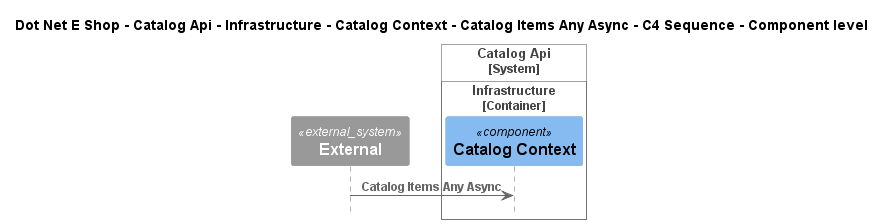

The diagram above was rendered by PlantUML. Its source (embedded in the PNG):
@startuml
!include ..\..\..\..\..\..\..\..\..\.c4s\C4_Sequence.puml

title Dot Net E Shop - Catalog Api - Infrastructure - Catalog Context - Catalog Items Any Async - C4 Sequence - Component level

System_Ext(C4InterFlow.SoftwareSystems.ExternalSystem, "External", "")

System_Boundary(DotNetEShop.SoftwareSystems.CatalogApi, "Catalog Api")
    
Container_Boundary(DotNetEShop.SoftwareSystems.CatalogApi.Containers.Infrastructure, "Infrastructure")
    Component(DotNetEShop.SoftwareSystems.CatalogApi.Containers.Infrastructure.Components.CatalogContext, "Catalog Context", "", "")
Boundary_End()
Boundary_End()

Rel(C4InterFlow.SoftwareSystems.ExternalSystem, DotNetEShop.SoftwareSystems.CatalogApi.Containers.Infrastructure.Components.CatalogContext, "Catalog Items Any Async")


@enduml